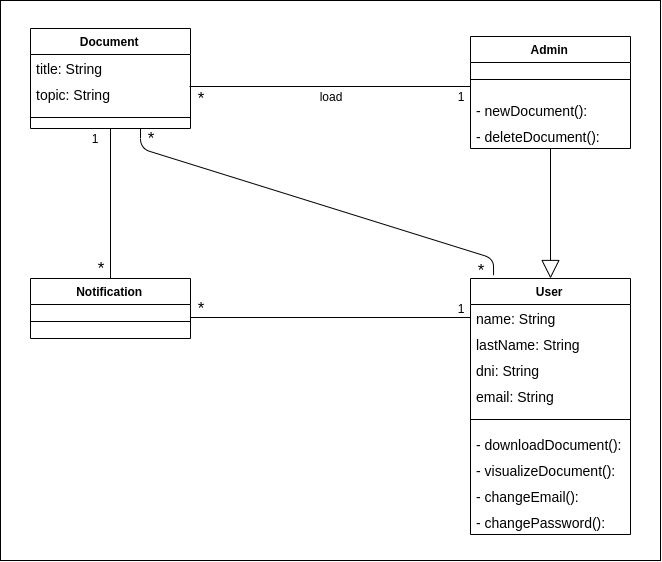

The diagram above was exported from draw.io. Its source (the exported page's mxGraphModel, read from the mxfile embedded in the PNG):
<mxGraphModel dx="1337" dy="840" grid="1" gridSize="10" guides="1" tooltips="1" connect="1" arrows="1" fold="1" page="1" pageScale="1" pageWidth="827" pageHeight="1169" math="0" shadow="0">
  <root>
    <mxCell id="0" />
    <mxCell id="1" parent="0" />
    <mxCell id="MigIWhSNMMCQA8xiWTSU-38" value="" style="rounded=0;whiteSpace=wrap;html=1;fontSize=14;" parent="1" vertex="1">
      <mxGeometry x="60" y="22" width="660" height="560" as="geometry" />
    </mxCell>
    <mxCell id="MigIWhSNMMCQA8xiWTSU-1" value="Document" style="swimlane;fontStyle=1;align=center;verticalAlign=top;childLayout=stackLayout;horizontal=1;startSize=26;horizontalStack=0;resizeParent=1;resizeParentMax=0;resizeLast=0;collapsible=1;marginBottom=0;" parent="1" vertex="1">
      <mxGeometry x="90" y="50" width="160" height="100" as="geometry" />
    </mxCell>
    <mxCell id="MigIWhSNMMCQA8xiWTSU-2" value="title: String" style="text;strokeColor=none;fillColor=none;align=left;verticalAlign=top;spacingLeft=4;spacingRight=4;overflow=hidden;rotatable=0;points=[[0,0.5],[1,0.5]];portConstraint=eastwest;fontSize=14;" parent="MigIWhSNMMCQA8xiWTSU-1" vertex="1">
      <mxGeometry y="26" width="160" height="26" as="geometry" />
    </mxCell>
    <mxCell id="MigIWhSNMMCQA8xiWTSU-4" value="topic: String" style="text;strokeColor=none;fillColor=none;align=left;verticalAlign=top;spacingLeft=4;spacingRight=4;overflow=hidden;rotatable=0;points=[[0,0.5],[1,0.5]];portConstraint=eastwest;fontSize=14;" parent="MigIWhSNMMCQA8xiWTSU-1" vertex="1">
      <mxGeometry y="52" width="160" height="26" as="geometry" />
    </mxCell>
    <mxCell id="MigIWhSNMMCQA8xiWTSU-3" value="" style="line;strokeWidth=1;fillColor=none;align=left;verticalAlign=middle;spacingTop=-1;spacingLeft=3;spacingRight=3;rotatable=0;labelPosition=right;points=[];portConstraint=eastwest;" parent="MigIWhSNMMCQA8xiWTSU-1" vertex="1">
      <mxGeometry y="78" width="160" height="22" as="geometry" />
    </mxCell>
    <mxCell id="MigIWhSNMMCQA8xiWTSU-5" value="Notification" style="swimlane;fontStyle=1;align=center;verticalAlign=top;childLayout=stackLayout;horizontal=1;startSize=26;horizontalStack=0;resizeParent=1;resizeParentMax=0;resizeLast=0;collapsible=1;marginBottom=0;" parent="1" vertex="1">
      <mxGeometry x="90" y="300" width="160" height="60" as="geometry" />
    </mxCell>
    <mxCell id="MigIWhSNMMCQA8xiWTSU-8" value="" style="line;strokeWidth=1;fillColor=none;align=left;verticalAlign=middle;spacingTop=-1;spacingLeft=3;spacingRight=3;rotatable=0;labelPosition=right;points=[];portConstraint=eastwest;" parent="MigIWhSNMMCQA8xiWTSU-5" vertex="1">
      <mxGeometry y="26" width="160" height="34" as="geometry" />
    </mxCell>
    <mxCell id="MigIWhSNMMCQA8xiWTSU-11" value="User" style="swimlane;fontStyle=1;align=center;verticalAlign=top;childLayout=stackLayout;horizontal=1;startSize=26;horizontalStack=0;resizeParent=1;resizeParentMax=0;resizeLast=0;collapsible=1;marginBottom=0;" parent="1" vertex="1">
      <mxGeometry x="530" y="300" width="160" height="256" as="geometry" />
    </mxCell>
    <mxCell id="MigIWhSNMMCQA8xiWTSU-12" value="name: String" style="text;strokeColor=none;fillColor=none;align=left;verticalAlign=top;spacingLeft=4;spacingRight=4;overflow=hidden;rotatable=0;points=[[0,0.5],[1,0.5]];portConstraint=eastwest;fontSize=14;" parent="MigIWhSNMMCQA8xiWTSU-11" vertex="1">
      <mxGeometry y="26" width="160" height="26" as="geometry" />
    </mxCell>
    <mxCell id="MigIWhSNMMCQA8xiWTSU-13" value="lastName: String" style="text;strokeColor=none;fillColor=none;align=left;verticalAlign=top;spacingLeft=4;spacingRight=4;overflow=hidden;rotatable=0;points=[[0,0.5],[1,0.5]];portConstraint=eastwest;fontSize=14;" parent="MigIWhSNMMCQA8xiWTSU-11" vertex="1">
      <mxGeometry y="52" width="160" height="26" as="geometry" />
    </mxCell>
    <mxCell id="MigIWhSNMMCQA8xiWTSU-15" value="dni: String" style="text;strokeColor=none;fillColor=none;align=left;verticalAlign=top;spacingLeft=4;spacingRight=4;overflow=hidden;rotatable=0;points=[[0,0.5],[1,0.5]];portConstraint=eastwest;fontSize=14;" parent="MigIWhSNMMCQA8xiWTSU-11" vertex="1">
      <mxGeometry y="78" width="160" height="26" as="geometry" />
    </mxCell>
    <mxCell id="MigIWhSNMMCQA8xiWTSU-16" value="email: String" style="text;strokeColor=none;fillColor=none;align=left;verticalAlign=top;spacingLeft=4;spacingRight=4;overflow=hidden;rotatable=0;points=[[0,0.5],[1,0.5]];portConstraint=eastwest;fontSize=14;" parent="MigIWhSNMMCQA8xiWTSU-11" vertex="1">
      <mxGeometry y="104" width="160" height="26" as="geometry" />
    </mxCell>
    <mxCell id="MigIWhSNMMCQA8xiWTSU-14" value="" style="line;strokeWidth=1;fillColor=none;align=left;verticalAlign=middle;spacingTop=-1;spacingLeft=3;spacingRight=3;rotatable=0;labelPosition=right;points=[];portConstraint=eastwest;" parent="MigIWhSNMMCQA8xiWTSU-11" vertex="1">
      <mxGeometry y="130" width="160" height="22" as="geometry" />
    </mxCell>
    <mxCell id="BmS_0nDo3l8EhAKUt_bK-6" value="- downloadDocument(): " style="text;strokeColor=none;fillColor=none;align=left;verticalAlign=top;spacingLeft=4;spacingRight=4;overflow=hidden;rotatable=0;points=[[0,0.5],[1,0.5]];portConstraint=eastwest;fontSize=14;" vertex="1" parent="MigIWhSNMMCQA8xiWTSU-11">
      <mxGeometry y="152" width="160" height="26" as="geometry" />
    </mxCell>
    <mxCell id="BmS_0nDo3l8EhAKUt_bK-5" value="- visualizeDocument(): " style="text;strokeColor=none;fillColor=none;align=left;verticalAlign=top;spacingLeft=4;spacingRight=4;overflow=hidden;rotatable=0;points=[[0,0.5],[1,0.5]];portConstraint=eastwest;fontSize=14;" vertex="1" parent="MigIWhSNMMCQA8xiWTSU-11">
      <mxGeometry y="178" width="160" height="26" as="geometry" />
    </mxCell>
    <mxCell id="BmS_0nDo3l8EhAKUt_bK-3" value="- changeEmail(): " style="text;strokeColor=none;fillColor=none;align=left;verticalAlign=top;spacingLeft=4;spacingRight=4;overflow=hidden;rotatable=0;points=[[0,0.5],[1,0.5]];portConstraint=eastwest;fontSize=14;" vertex="1" parent="MigIWhSNMMCQA8xiWTSU-11">
      <mxGeometry y="204" width="160" height="26" as="geometry" />
    </mxCell>
    <mxCell id="BmS_0nDo3l8EhAKUt_bK-2" value="- changePassword(): " style="text;strokeColor=none;fillColor=none;align=left;verticalAlign=top;spacingLeft=4;spacingRight=4;overflow=hidden;rotatable=0;points=[[0,0.5],[1,0.5]];portConstraint=eastwest;fontSize=14;" vertex="1" parent="MigIWhSNMMCQA8xiWTSU-11">
      <mxGeometry y="230" width="160" height="26" as="geometry" />
    </mxCell>
    <mxCell id="MigIWhSNMMCQA8xiWTSU-17" value="Admin" style="swimlane;fontStyle=1;align=center;verticalAlign=top;childLayout=stackLayout;horizontal=1;startSize=26;horizontalStack=0;resizeParent=1;resizeParentMax=0;resizeLast=0;collapsible=1;marginBottom=0;" parent="1" vertex="1">
      <mxGeometry x="530" y="58" width="160" height="112" as="geometry" />
    </mxCell>
    <mxCell id="MigIWhSNMMCQA8xiWTSU-18" value="" style="line;strokeWidth=1;fillColor=none;align=left;verticalAlign=middle;spacingTop=-1;spacingLeft=3;spacingRight=3;rotatable=0;labelPosition=right;points=[];portConstraint=eastwest;" parent="MigIWhSNMMCQA8xiWTSU-17" vertex="1">
      <mxGeometry y="26" width="160" height="34" as="geometry" />
    </mxCell>
    <mxCell id="BmS_0nDo3l8EhAKUt_bK-1" value="- newDocument(): " style="text;strokeColor=none;fillColor=none;align=left;verticalAlign=top;spacingLeft=4;spacingRight=4;overflow=hidden;rotatable=0;points=[[0,0.5],[1,0.5]];portConstraint=eastwest;fontSize=14;" vertex="1" parent="MigIWhSNMMCQA8xiWTSU-17">
      <mxGeometry y="60" width="160" height="26" as="geometry" />
    </mxCell>
    <mxCell id="BmS_0nDo3l8EhAKUt_bK-4" value="- deleteDocument(): " style="text;strokeColor=none;fillColor=none;align=left;verticalAlign=top;spacingLeft=4;spacingRight=4;overflow=hidden;rotatable=0;points=[[0,0.5],[1,0.5]];portConstraint=eastwest;fontSize=14;" vertex="1" parent="MigIWhSNMMCQA8xiWTSU-17">
      <mxGeometry y="86" width="160" height="26" as="geometry" />
    </mxCell>
    <mxCell id="MigIWhSNMMCQA8xiWTSU-19" value="" style="endArrow=block;endSize=16;endFill=0;html=1;exitX=0.5;exitY=1;exitDx=0;exitDy=0;entryX=0.5;entryY=0;entryDx=0;entryDy=0;" parent="1" source="MigIWhSNMMCQA8xiWTSU-17" target="MigIWhSNMMCQA8xiWTSU-11" edge="1">
      <mxGeometry width="160" relative="1" as="geometry">
        <mxPoint x="500" y="260" as="sourcePoint" />
        <mxPoint x="610" y="190" as="targetPoint" />
      </mxGeometry>
    </mxCell>
    <mxCell id="MigIWhSNMMCQA8xiWTSU-25" value="" style="endArrow=none;html=1;exitX=0.994;exitY=0.231;exitDx=0;exitDy=0;exitPerimeter=0;" parent="1" source="MigIWhSNMMCQA8xiWTSU-4" edge="1">
      <mxGeometry width="50" height="50" relative="1" as="geometry">
        <mxPoint x="260" y="99" as="sourcePoint" />
        <mxPoint x="530" y="108" as="targetPoint" />
      </mxGeometry>
    </mxCell>
    <mxCell id="MigIWhSNMMCQA8xiWTSU-27" value="load" style="text;html=1;strokeColor=none;fillColor=none;align=center;verticalAlign=middle;whiteSpace=wrap;rounded=0;" parent="1" vertex="1">
      <mxGeometry x="370" y="108" width="40" height="20" as="geometry" />
    </mxCell>
    <mxCell id="MigIWhSNMMCQA8xiWTSU-28" value="" style="endArrow=none;html=1;entryX=0.5;entryY=1;entryDx=0;entryDy=0;exitX=0.75;exitY=1;exitDx=0;exitDy=0;" parent="1" source="MigIWhSNMMCQA8xiWTSU-30" target="MigIWhSNMMCQA8xiWTSU-1" edge="1">
      <mxGeometry width="50" height="50" relative="1" as="geometry">
        <mxPoint x="90" y="520" as="sourcePoint" />
        <mxPoint x="140" y="470" as="targetPoint" />
      </mxGeometry>
    </mxCell>
    <mxCell id="MigIWhSNMMCQA8xiWTSU-29" value="1" style="text;html=1;strokeColor=none;fillColor=none;align=center;verticalAlign=middle;whiteSpace=wrap;rounded=0;" parent="1" vertex="1">
      <mxGeometry x="134" y="150" width="40" height="20" as="geometry" />
    </mxCell>
    <mxCell id="MigIWhSNMMCQA8xiWTSU-30" value="&lt;font style=&quot;font-size: 17px&quot;&gt;*&lt;/font&gt;" style="text;html=1;strokeColor=none;fillColor=none;align=center;verticalAlign=middle;whiteSpace=wrap;rounded=0;" parent="1" vertex="1">
      <mxGeometry x="140" y="280" width="40" height="20" as="geometry" />
    </mxCell>
    <mxCell id="MigIWhSNMMCQA8xiWTSU-31" value="" style="endArrow=none;html=1;entryX=0;entryY=0.5;entryDx=0;entryDy=0;" parent="1" target="MigIWhSNMMCQA8xiWTSU-12" edge="1">
      <mxGeometry width="50" height="50" relative="1" as="geometry">
        <mxPoint x="250" y="339" as="sourcePoint" />
        <mxPoint x="540" y="118" as="targetPoint" />
      </mxGeometry>
    </mxCell>
    <mxCell id="MigIWhSNMMCQA8xiWTSU-32" value="1" style="text;html=1;strokeColor=none;fillColor=none;align=center;verticalAlign=middle;whiteSpace=wrap;rounded=0;" parent="1" vertex="1">
      <mxGeometry x="500" y="320" width="40" height="20" as="geometry" />
    </mxCell>
    <mxCell id="MigIWhSNMMCQA8xiWTSU-33" value="&lt;font style=&quot;font-size: 17px&quot;&gt;*&lt;/font&gt;" style="text;html=1;strokeColor=none;fillColor=none;align=center;verticalAlign=middle;whiteSpace=wrap;rounded=0;" parent="1" vertex="1">
      <mxGeometry x="240" y="320" width="40" height="20" as="geometry" />
    </mxCell>
    <mxCell id="MigIWhSNMMCQA8xiWTSU-34" value="" style="endArrow=none;html=1;fontSize=14;exitX=0.144;exitY=-0.013;exitDx=0;exitDy=0;exitPerimeter=0;" parent="1" source="MigIWhSNMMCQA8xiWTSU-11" edge="1">
      <mxGeometry width="50" height="50" relative="1" as="geometry">
        <mxPoint x="540" y="270" as="sourcePoint" />
        <mxPoint x="200" y="150" as="targetPoint" />
        <Array as="points">
          <mxPoint x="553" y="280" />
          <mxPoint x="200" y="170" />
        </Array>
      </mxGeometry>
    </mxCell>
    <mxCell id="MigIWhSNMMCQA8xiWTSU-35" value="&lt;font style=&quot;font-size: 17px&quot;&gt;*&lt;/font&gt;" style="text;html=1;strokeColor=none;fillColor=none;align=center;verticalAlign=middle;whiteSpace=wrap;rounded=0;" parent="1" vertex="1">
      <mxGeometry x="520" y="282" width="40" height="20" as="geometry" />
    </mxCell>
    <mxCell id="MigIWhSNMMCQA8xiWTSU-37" value="&lt;font style=&quot;font-size: 17px&quot;&gt;*&lt;/font&gt;" style="text;html=1;strokeColor=none;fillColor=none;align=center;verticalAlign=middle;whiteSpace=wrap;rounded=0;" parent="1" vertex="1">
      <mxGeometry x="190" y="150" width="40" height="20" as="geometry" />
    </mxCell>
    <mxCell id="MigIWhSNMMCQA8xiWTSU-40" value="&lt;font style=&quot;font-size: 17px&quot;&gt;*&lt;/font&gt;" style="text;html=1;strokeColor=none;fillColor=none;align=center;verticalAlign=middle;whiteSpace=wrap;rounded=0;" parent="1" vertex="1">
      <mxGeometry x="240" y="110" width="40" height="20" as="geometry" />
    </mxCell>
    <mxCell id="MigIWhSNMMCQA8xiWTSU-43" value="1" style="text;html=1;strokeColor=none;fillColor=none;align=center;verticalAlign=middle;whiteSpace=wrap;rounded=0;" parent="1" vertex="1">
      <mxGeometry x="500" y="108" width="40" height="20" as="geometry" />
    </mxCell>
  </root>
</mxGraphModel>